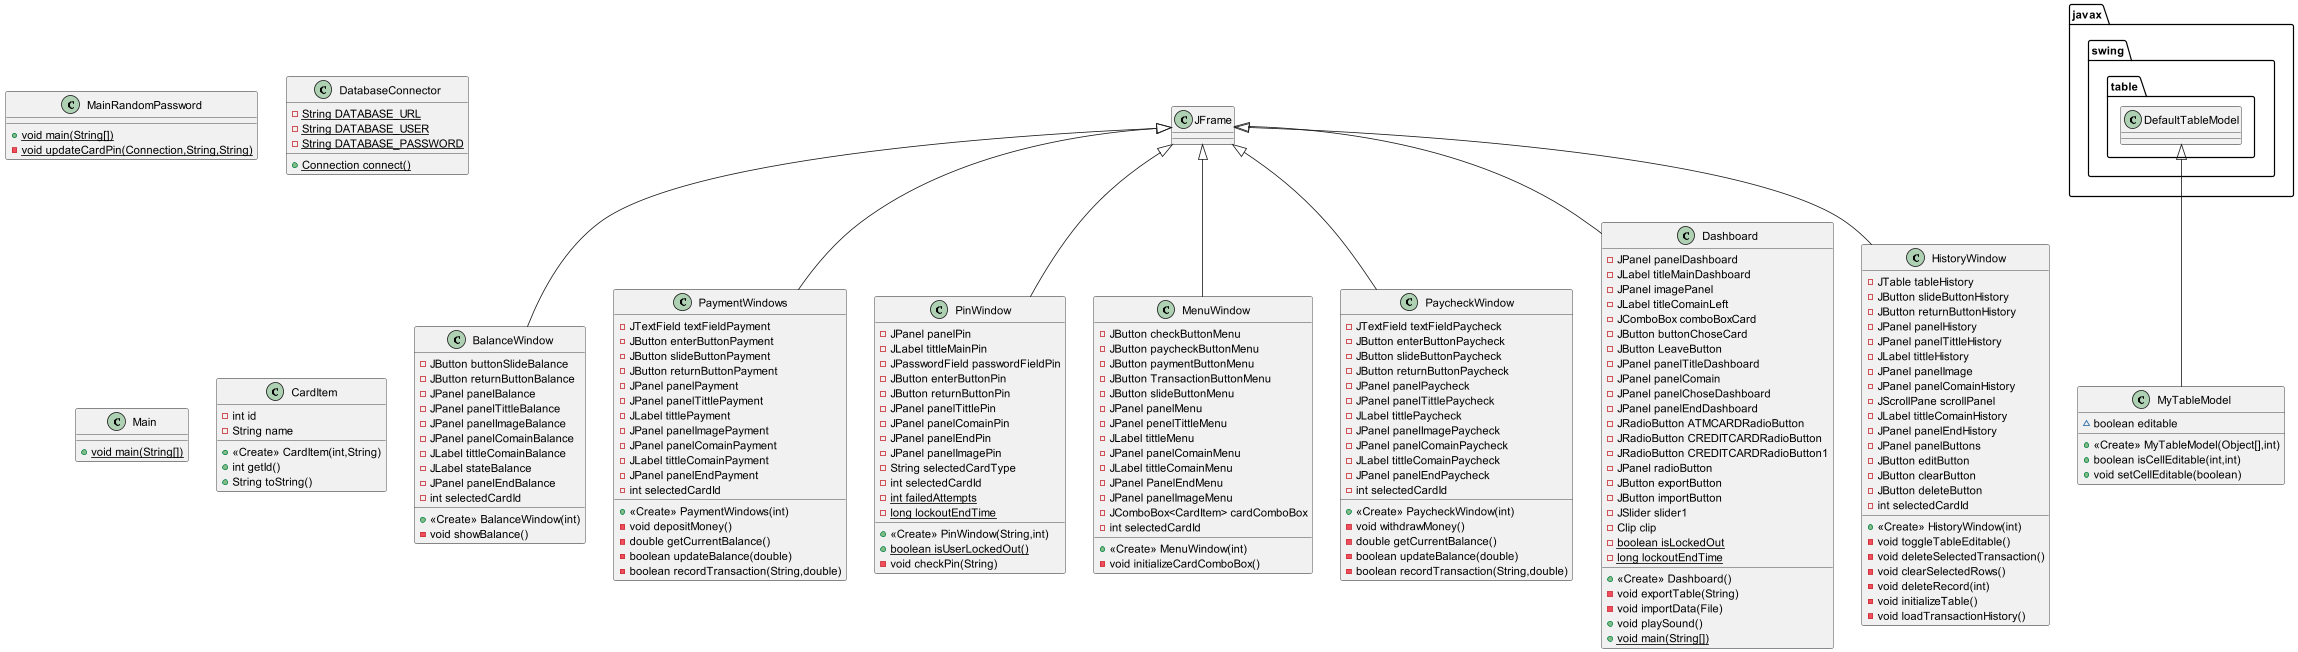

The diagram above was rendered by PlantUML. Its source (embedded in the PNG):
@startuml
class BalanceWindow {
- JButton buttonSlideBalance
- JButton returnButtonBalance
- JPanel panelBalance
- JPanel panelTittleBalance
- JPanel panelImageBalance
- JPanel panelComainBalance
- JLabel tittleComainBalance
- JLabel stateBalance
- JPanel panelEndBalance
- int selectedCardId
+ <<Create>> BalanceWindow(int)
- void showBalance()
}
class MainRandomPassword {
+ {static} void main(String[])
- {static} void updateCardPin(Connection,String,String)
}
class PaymentWindows {
- JTextField textFieldPayment
- JButton enterButtonPayment
- JButton slideButtonPayment
- JButton returnButtonPayment
- JPanel panelPayment
- JPanel panelTittlePayment
- JLabel tittlePayment
- JPanel panelImagePayment
- JPanel panelComainPayment
- JLabel tittleComainPayment
- JPanel panelEndPayment
- int selectedCardId
+ <<Create>> PaymentWindows(int)
- void depositMoney()
- double getCurrentBalance()
- boolean updateBalance(double)
- boolean recordTransaction(String,double)
}
class PinWindow {
- JPanel panelPin
- JLabel tittleMainPin
- JPasswordField passwordFieldPin
- JButton enterButtonPin
- JButton returnButtonPin
- JPanel panelTittlePin
- JPanel panelComainPin
- JPanel panelEndPin
- JPanel panelImagePin
- String selectedCardType
- int selectedCardId
- {static} int failedAttempts
- {static} long lockoutEndTime
+ <<Create>> PinWindow(String,int)
+ {static} boolean isUserLockedOut()
- void checkPin(String)
}
class MenuWindow {
- JButton checkButtonMenu
- JButton paycheckButtonMenu
- JButton paymentButtonMenu
- JButton TransactionButtonMenu
- JButton slideButtonMenu
- JPanel panelMenu
- JPanel penelTittleMenu
- JLabel tittleMenu
- JPanel panelComainMenu
- JLabel tittleComainMenu
- JPanel PanelEndMenu
- JPanel panelImageMenu
- JComboBox<CardItem> cardComboBox
- int selectedCardId
+ <<Create>> MenuWindow(int)
- void initializeCardComboBox()
}
class PaycheckWindow {
- JTextField textFieldPaycheck
- JButton enterButtonPaycheck
- JButton slideButtonPaycheck
- JButton returnButtonPaycheck
- JPanel panelPaycheck
- JPanel panelTittlePaycheck
- JLabel tittlePaycheck
- JPanel panelImagePaycheck
- JPanel panelComainPaycheck
- JLabel tittleComainPaycheck
- JPanel panelEndPaycheck
- int selectedCardId
+ <<Create>> PaycheckWindow(int)
- void withdrawMoney()
- double getCurrentBalance()
- boolean updateBalance(double)
- boolean recordTransaction(String,double)
}
class DatabaseConnector {
- {static} String DATABASE_URL
- {static} String DATABASE_USER
- {static} String DATABASE_PASSWORD
+ {static} Connection connect()
}
class MyTableModel {
~ boolean editable
+ <<Create>> MyTableModel(Object[],int)
+ boolean isCellEditable(int,int)
+ void setCellEditable(boolean)
}
class Main {
+ {static} void main(String[])
}
class CardItem {
- int id
- String name
+ <<Create>> CardItem(int,String)
+ int getId()
+ String toString()
}
class Dashboard {
- JPanel panelDashboard
- JLabel titleMainDashboard
- JPanel imagePanel
- JLabel titleComainLeft
- JComboBox comboBoxCard
- JButton buttonChoseCard
- JButton LeaveButton
- JPanel panelTitleDashboard
- JPanel panelComain
- JPanel panelChoseDashboard
- JPanel panelEndDashboard
- JRadioButton ATMCARDRadioButton
- JRadioButton CREDITCARDRadioButton
- JRadioButton CREDITCARDRadioButton1
- JPanel radioButton
- JButton exportButton
- JButton importButton
- JSlider slider1
- Clip clip
- {static} boolean isLockedOut
- {static} long lockoutEndTime
+ <<Create>> Dashboard()
- void exportTable(String)
- void importData(File)
+ void playSound()
+ {static} void main(String[])
}
class HistoryWindow {
- JTable tableHistory
- JButton slideButtonHistory
- JButton returnButtonHistory
- JPanel panelHistory
- JPanel panelTittleHistory
- JLabel tittleHistory
- JPanel panelImage
- JPanel panelComainHistory
- JScrollPane scrollPanel
- JLabel tittleComainHistory
- JPanel panelEndHistory
- JPanel panelButtons
- JButton editButton
- JButton clearButton
- JButton deleteButton
- int selectedCardId
+ <<Create>> HistoryWindow(int)
- void toggleTableEditable()
- void deleteSelectedTransaction()
- void clearSelectedRows()
- void deleteRecord(int)
- void initializeTable()
- void loadTransactionHistory()
}


JFrame <|-- BalanceWindow
JFrame <|-- PaymentWindows
JFrame <|-- PinWindow
JFrame <|-- MenuWindow
JFrame <|-- PaycheckWindow
javax.swing.table.DefaultTableModel <|-- MyTableModel
JFrame <|-- Dashboard
JFrame <|-- HistoryWindow
@enduml